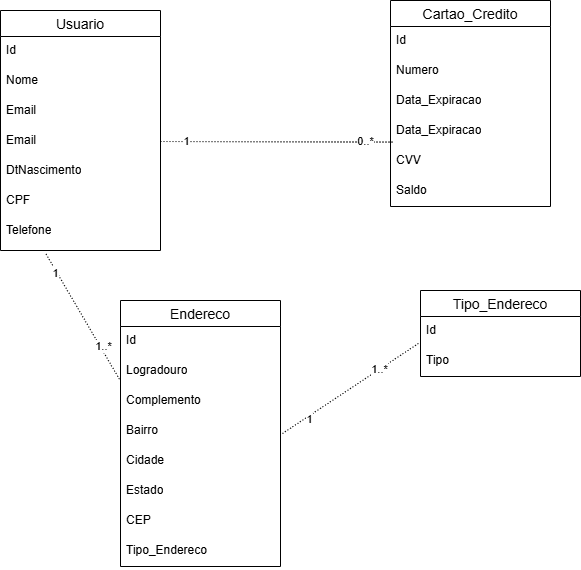

The diagram above was exported from draw.io. Its source (the exported page's mxGraphModel, read from the mxfile embedded in the PNG):
<mxGraphModel dx="1290" dy="522" grid="1" gridSize="10" guides="1" tooltips="1" connect="1" arrows="1" fold="1" page="1" pageScale="1" pageWidth="827" pageHeight="1169" math="0" shadow="0">
  <root>
    <mxCell id="0" />
    <mxCell id="1" parent="0" />
    <mxCell id="IjdLpw09XNQAaSn2FmSC-8" value="Usuario" style="swimlane;fontStyle=0;childLayout=stackLayout;horizontal=1;startSize=26;horizontalStack=0;resizeParent=1;resizeParentMax=0;resizeLast=0;collapsible=1;marginBottom=0;align=center;fontSize=14;" vertex="1" parent="1">
      <mxGeometry x="50" y="60" width="160" height="240" as="geometry" />
    </mxCell>
    <mxCell id="IjdLpw09XNQAaSn2FmSC-9" value="Id" style="text;strokeColor=none;fillColor=none;spacingLeft=4;spacingRight=4;overflow=hidden;rotatable=0;points=[[0,0.5],[1,0.5]];portConstraint=eastwest;fontSize=12;whiteSpace=wrap;html=1;" vertex="1" parent="IjdLpw09XNQAaSn2FmSC-8">
      <mxGeometry y="26" width="160" height="30" as="geometry" />
    </mxCell>
    <mxCell id="IjdLpw09XNQAaSn2FmSC-10" value="Nome" style="text;strokeColor=none;fillColor=none;spacingLeft=4;spacingRight=4;overflow=hidden;rotatable=0;points=[[0,0.5],[1,0.5]];portConstraint=eastwest;fontSize=12;whiteSpace=wrap;html=1;" vertex="1" parent="IjdLpw09XNQAaSn2FmSC-8">
      <mxGeometry y="56" width="160" height="30" as="geometry" />
    </mxCell>
    <mxCell id="IjdLpw09XNQAaSn2FmSC-11" value="Email" style="text;strokeColor=none;fillColor=none;spacingLeft=4;spacingRight=4;overflow=hidden;rotatable=0;points=[[0,0.5],[1,0.5]];portConstraint=eastwest;fontSize=12;whiteSpace=wrap;html=1;" vertex="1" parent="IjdLpw09XNQAaSn2FmSC-8">
      <mxGeometry y="86" width="160" height="30" as="geometry" />
    </mxCell>
    <mxCell id="IjdLpw09XNQAaSn2FmSC-44" value="Email" style="text;strokeColor=none;fillColor=none;spacingLeft=4;spacingRight=4;overflow=hidden;rotatable=0;points=[[0,0.5],[1,0.5]];portConstraint=eastwest;fontSize=12;whiteSpace=wrap;html=1;" vertex="1" parent="IjdLpw09XNQAaSn2FmSC-8">
      <mxGeometry y="116" width="160" height="30" as="geometry" />
    </mxCell>
    <mxCell id="IjdLpw09XNQAaSn2FmSC-14" value="DtNascimento" style="text;strokeColor=none;fillColor=none;spacingLeft=4;spacingRight=4;overflow=hidden;rotatable=0;points=[[0,0.5],[1,0.5]];portConstraint=eastwest;fontSize=12;whiteSpace=wrap;html=1;" vertex="1" parent="IjdLpw09XNQAaSn2FmSC-8">
      <mxGeometry y="146" width="160" height="30" as="geometry" />
    </mxCell>
    <mxCell id="IjdLpw09XNQAaSn2FmSC-13" value="CPF&lt;div&gt;&lt;br&gt;&lt;/div&gt;" style="text;strokeColor=none;fillColor=none;spacingLeft=4;spacingRight=4;overflow=hidden;rotatable=0;points=[[0,0.5],[1,0.5]];portConstraint=eastwest;fontSize=12;whiteSpace=wrap;html=1;" vertex="1" parent="IjdLpw09XNQAaSn2FmSC-8">
      <mxGeometry y="176" width="160" height="30" as="geometry" />
    </mxCell>
    <mxCell id="IjdLpw09XNQAaSn2FmSC-12" value="Telefone" style="text;strokeColor=none;fillColor=none;spacingLeft=4;spacingRight=4;overflow=hidden;rotatable=0;points=[[0,0.5],[1,0.5]];portConstraint=eastwest;fontSize=12;whiteSpace=wrap;html=1;" vertex="1" parent="IjdLpw09XNQAaSn2FmSC-8">
      <mxGeometry y="206" width="160" height="34" as="geometry" />
    </mxCell>
    <mxCell id="IjdLpw09XNQAaSn2FmSC-15" value="Cartao_Credito" style="swimlane;fontStyle=0;childLayout=stackLayout;horizontal=1;startSize=26;horizontalStack=0;resizeParent=1;resizeParentMax=0;resizeLast=0;collapsible=1;marginBottom=0;align=center;fontSize=14;" vertex="1" parent="1">
      <mxGeometry x="440" y="50" width="160" height="206" as="geometry" />
    </mxCell>
    <mxCell id="IjdLpw09XNQAaSn2FmSC-16" value="Id" style="text;strokeColor=none;fillColor=none;spacingLeft=4;spacingRight=4;overflow=hidden;rotatable=0;points=[[0,0.5],[1,0.5]];portConstraint=eastwest;fontSize=12;whiteSpace=wrap;html=1;" vertex="1" parent="IjdLpw09XNQAaSn2FmSC-15">
      <mxGeometry y="26" width="160" height="30" as="geometry" />
    </mxCell>
    <mxCell id="IjdLpw09XNQAaSn2FmSC-17" value="Numero" style="text;strokeColor=none;fillColor=none;spacingLeft=4;spacingRight=4;overflow=hidden;rotatable=0;points=[[0,0.5],[1,0.5]];portConstraint=eastwest;fontSize=12;whiteSpace=wrap;html=1;" vertex="1" parent="IjdLpw09XNQAaSn2FmSC-15">
      <mxGeometry y="56" width="160" height="30" as="geometry" />
    </mxCell>
    <mxCell id="IjdLpw09XNQAaSn2FmSC-36" value="Data_Expiracao" style="text;strokeColor=none;fillColor=none;spacingLeft=4;spacingRight=4;overflow=hidden;rotatable=0;points=[[0,0.5],[1,0.5]];portConstraint=eastwest;fontSize=12;whiteSpace=wrap;html=1;" vertex="1" parent="IjdLpw09XNQAaSn2FmSC-15">
      <mxGeometry y="86" width="160" height="30" as="geometry" />
    </mxCell>
    <mxCell id="IjdLpw09XNQAaSn2FmSC-18" value="Data_Expiracao" style="text;strokeColor=none;fillColor=none;spacingLeft=4;spacingRight=4;overflow=hidden;rotatable=0;points=[[0,0.5],[1,0.5]];portConstraint=eastwest;fontSize=12;whiteSpace=wrap;html=1;" vertex="1" parent="IjdLpw09XNQAaSn2FmSC-15">
      <mxGeometry y="116" width="160" height="30" as="geometry" />
    </mxCell>
    <mxCell id="IjdLpw09XNQAaSn2FmSC-27" value="CVV&lt;div&gt;&lt;br&gt;&lt;/div&gt;" style="text;strokeColor=none;fillColor=none;spacingLeft=4;spacingRight=4;overflow=hidden;rotatable=0;points=[[0,0.5],[1,0.5]];portConstraint=eastwest;fontSize=12;whiteSpace=wrap;html=1;" vertex="1" parent="IjdLpw09XNQAaSn2FmSC-15">
      <mxGeometry y="146" width="160" height="30" as="geometry" />
    </mxCell>
    <mxCell id="IjdLpw09XNQAaSn2FmSC-28" value="Saldo" style="text;strokeColor=none;fillColor=none;spacingLeft=4;spacingRight=4;overflow=hidden;rotatable=0;points=[[0,0.5],[1,0.5]];portConstraint=eastwest;fontSize=12;whiteSpace=wrap;html=1;" vertex="1" parent="IjdLpw09XNQAaSn2FmSC-15">
      <mxGeometry y="176" width="160" height="30" as="geometry" />
    </mxCell>
    <mxCell id="IjdLpw09XNQAaSn2FmSC-19" value="Endereco" style="swimlane;fontStyle=0;childLayout=stackLayout;horizontal=1;startSize=26;horizontalStack=0;resizeParent=1;resizeParentMax=0;resizeLast=0;collapsible=1;marginBottom=0;align=center;fontSize=14;" vertex="1" parent="1">
      <mxGeometry x="170" y="350" width="160" height="266" as="geometry" />
    </mxCell>
    <mxCell id="IjdLpw09XNQAaSn2FmSC-20" value="Id" style="text;strokeColor=none;fillColor=none;spacingLeft=4;spacingRight=4;overflow=hidden;rotatable=0;points=[[0,0.5],[1,0.5]];portConstraint=eastwest;fontSize=12;whiteSpace=wrap;html=1;" vertex="1" parent="IjdLpw09XNQAaSn2FmSC-19">
      <mxGeometry y="26" width="160" height="30" as="geometry" />
    </mxCell>
    <mxCell id="IjdLpw09XNQAaSn2FmSC-21" value="Logradouro" style="text;strokeColor=none;fillColor=none;spacingLeft=4;spacingRight=4;overflow=hidden;rotatable=0;points=[[0,0.5],[1,0.5]];portConstraint=eastwest;fontSize=12;whiteSpace=wrap;html=1;" vertex="1" parent="IjdLpw09XNQAaSn2FmSC-19">
      <mxGeometry y="56" width="160" height="30" as="geometry" />
    </mxCell>
    <mxCell id="IjdLpw09XNQAaSn2FmSC-22" value="Complemento" style="text;strokeColor=none;fillColor=none;spacingLeft=4;spacingRight=4;overflow=hidden;rotatable=0;points=[[0,0.5],[1,0.5]];portConstraint=eastwest;fontSize=12;whiteSpace=wrap;html=1;" vertex="1" parent="IjdLpw09XNQAaSn2FmSC-19">
      <mxGeometry y="86" width="160" height="30" as="geometry" />
    </mxCell>
    <mxCell id="IjdLpw09XNQAaSn2FmSC-31" value="Bairro&lt;div&gt;&lt;br&gt;&lt;/div&gt;" style="text;strokeColor=none;fillColor=none;spacingLeft=4;spacingRight=4;overflow=hidden;rotatable=0;points=[[0,0.5],[1,0.5]];portConstraint=eastwest;fontSize=12;whiteSpace=wrap;html=1;" vertex="1" parent="IjdLpw09XNQAaSn2FmSC-19">
      <mxGeometry y="116" width="160" height="30" as="geometry" />
    </mxCell>
    <mxCell id="IjdLpw09XNQAaSn2FmSC-30" value="Cidade" style="text;strokeColor=none;fillColor=none;spacingLeft=4;spacingRight=4;overflow=hidden;rotatable=0;points=[[0,0.5],[1,0.5]];portConstraint=eastwest;fontSize=12;whiteSpace=wrap;html=1;" vertex="1" parent="IjdLpw09XNQAaSn2FmSC-19">
      <mxGeometry y="146" width="160" height="30" as="geometry" />
    </mxCell>
    <mxCell id="IjdLpw09XNQAaSn2FmSC-29" value="Estado" style="text;strokeColor=none;fillColor=none;spacingLeft=4;spacingRight=4;overflow=hidden;rotatable=0;points=[[0,0.5],[1,0.5]];portConstraint=eastwest;fontSize=12;whiteSpace=wrap;html=1;" vertex="1" parent="IjdLpw09XNQAaSn2FmSC-19">
      <mxGeometry y="176" width="160" height="30" as="geometry" />
    </mxCell>
    <mxCell id="IjdLpw09XNQAaSn2FmSC-33" value="CEP&lt;div&gt;&lt;br&gt;&lt;/div&gt;" style="text;strokeColor=none;fillColor=none;spacingLeft=4;spacingRight=4;overflow=hidden;rotatable=0;points=[[0,0.5],[1,0.5]];portConstraint=eastwest;fontSize=12;whiteSpace=wrap;html=1;" vertex="1" parent="IjdLpw09XNQAaSn2FmSC-19">
      <mxGeometry y="206" width="160" height="30" as="geometry" />
    </mxCell>
    <mxCell id="IjdLpw09XNQAaSn2FmSC-32" value="Tipo_Endereco" style="text;strokeColor=none;fillColor=none;spacingLeft=4;spacingRight=4;overflow=hidden;rotatable=0;points=[[0,0.5],[1,0.5]];portConstraint=eastwest;fontSize=12;whiteSpace=wrap;html=1;" vertex="1" parent="IjdLpw09XNQAaSn2FmSC-19">
      <mxGeometry y="236" width="160" height="30" as="geometry" />
    </mxCell>
    <mxCell id="IjdLpw09XNQAaSn2FmSC-23" value="Tipo_Endereco" style="swimlane;fontStyle=0;childLayout=stackLayout;horizontal=1;startSize=26;horizontalStack=0;resizeParent=1;resizeParentMax=0;resizeLast=0;collapsible=1;marginBottom=0;align=center;fontSize=14;" vertex="1" parent="1">
      <mxGeometry x="470" y="340" width="160" height="86" as="geometry">
        <mxRectangle x="334" y="290" width="130" height="30" as="alternateBounds" />
      </mxGeometry>
    </mxCell>
    <mxCell id="IjdLpw09XNQAaSn2FmSC-24" value="Id" style="text;strokeColor=none;fillColor=none;spacingLeft=4;spacingRight=4;overflow=hidden;rotatable=0;points=[[0,0.5],[1,0.5]];portConstraint=eastwest;fontSize=12;whiteSpace=wrap;html=1;" vertex="1" parent="IjdLpw09XNQAaSn2FmSC-23">
      <mxGeometry y="26" width="160" height="30" as="geometry" />
    </mxCell>
    <mxCell id="IjdLpw09XNQAaSn2FmSC-25" value="Tipo" style="text;strokeColor=none;fillColor=none;spacingLeft=4;spacingRight=4;overflow=hidden;rotatable=0;points=[[0,0.5],[1,0.5]];portConstraint=eastwest;fontSize=12;whiteSpace=wrap;html=1;" vertex="1" parent="IjdLpw09XNQAaSn2FmSC-23">
      <mxGeometry y="56" width="160" height="30" as="geometry" />
    </mxCell>
    <mxCell id="IjdLpw09XNQAaSn2FmSC-81" value="" style="endArrow=none;html=1;rounded=0;dashed=1;dashPattern=1 2;elbow=vertical;exitX=1;exitY=0.5;exitDx=0;exitDy=0;entryX=0.013;entryY=0.853;entryDx=0;entryDy=0;entryPerimeter=0;" edge="1" parent="1" source="IjdLpw09XNQAaSn2FmSC-44" target="IjdLpw09XNQAaSn2FmSC-18">
      <mxGeometry relative="1" as="geometry">
        <mxPoint x="230" y="190" as="sourcePoint" />
        <mxPoint x="390" y="190" as="targetPoint" />
      </mxGeometry>
    </mxCell>
    <mxCell id="IjdLpw09XNQAaSn2FmSC-82" value="" style="resizable=0;html=1;whiteSpace=wrap;align=left;verticalAlign=bottom;" connectable="0" vertex="1" parent="IjdLpw09XNQAaSn2FmSC-81">
      <mxGeometry x="-1" relative="1" as="geometry" />
    </mxCell>
    <mxCell id="IjdLpw09XNQAaSn2FmSC-83" value="&amp;nbsp;&amp;nbsp;" style="resizable=0;html=1;whiteSpace=wrap;align=right;verticalAlign=bottom;" connectable="0" vertex="1" parent="IjdLpw09XNQAaSn2FmSC-81">
      <mxGeometry x="1" relative="1" as="geometry" />
    </mxCell>
    <mxCell id="IjdLpw09XNQAaSn2FmSC-84" value="0..*" style="edgeLabel;html=1;align=center;verticalAlign=middle;resizable=0;points=[];" vertex="1" connectable="0" parent="IjdLpw09XNQAaSn2FmSC-81">
      <mxGeometry x="0.6614" y="3" relative="1" as="geometry">
        <mxPoint x="11" y="2" as="offset" />
      </mxGeometry>
    </mxCell>
    <mxCell id="IjdLpw09XNQAaSn2FmSC-86" value="1" style="edgeLabel;html=1;align=center;verticalAlign=middle;resizable=0;points=[];" vertex="1" connectable="0" parent="IjdLpw09XNQAaSn2FmSC-81">
      <mxGeometry x="-0.7863" y="1" relative="1" as="geometry">
        <mxPoint as="offset" />
      </mxGeometry>
    </mxCell>
    <mxCell id="IjdLpw09XNQAaSn2FmSC-87" value="" style="endArrow=none;html=1;rounded=0;dashed=1;dashPattern=1 2;elbow=vertical;entryX=-0.005;entryY=0.773;entryDx=0;entryDy=0;entryPerimeter=0;exitX=0.285;exitY=1.106;exitDx=0;exitDy=0;exitPerimeter=0;" edge="1" parent="1" source="IjdLpw09XNQAaSn2FmSC-12" target="IjdLpw09XNQAaSn2FmSC-21">
      <mxGeometry relative="1" as="geometry">
        <mxPoint x="50" y="426" as="sourcePoint" />
        <mxPoint x="210" y="426" as="targetPoint" />
      </mxGeometry>
    </mxCell>
    <mxCell id="IjdLpw09XNQAaSn2FmSC-89" value="" style="resizable=0;html=1;whiteSpace=wrap;align=right;verticalAlign=bottom;" connectable="0" vertex="1" parent="IjdLpw09XNQAaSn2FmSC-87">
      <mxGeometry x="1" relative="1" as="geometry" />
    </mxCell>
    <mxCell id="IjdLpw09XNQAaSn2FmSC-90" value="1" style="edgeLabel;html=1;align=center;verticalAlign=middle;resizable=0;points=[];" vertex="1" connectable="0" parent="IjdLpw09XNQAaSn2FmSC-87">
      <mxGeometry x="-0.7085" y="-2" relative="1" as="geometry">
        <mxPoint as="offset" />
      </mxGeometry>
    </mxCell>
    <mxCell id="IjdLpw09XNQAaSn2FmSC-91" value="1..*" style="edgeLabel;html=1;align=center;verticalAlign=middle;resizable=0;points=[];" vertex="1" connectable="0" parent="IjdLpw09XNQAaSn2FmSC-87">
      <mxGeometry x="0.4784" y="3" relative="1" as="geometry">
        <mxPoint as="offset" />
      </mxGeometry>
    </mxCell>
    <mxCell id="IjdLpw09XNQAaSn2FmSC-93" value="" style="endArrow=none;html=1;rounded=0;dashed=1;dashPattern=1 2;elbow=vertical;entryX=-0.015;entryY=0.853;entryDx=0;entryDy=0;entryPerimeter=0;" edge="1" parent="1">
      <mxGeometry relative="1" as="geometry">
        <mxPoint x="332" y="483" as="sourcePoint" />
        <mxPoint x="469.9999999999999" y="391.59000000000003" as="targetPoint" />
      </mxGeometry>
    </mxCell>
    <mxCell id="IjdLpw09XNQAaSn2FmSC-94" value="" style="resizable=0;html=1;whiteSpace=wrap;align=left;verticalAlign=bottom;" connectable="0" vertex="1" parent="IjdLpw09XNQAaSn2FmSC-93">
      <mxGeometry x="-1" relative="1" as="geometry" />
    </mxCell>
    <mxCell id="IjdLpw09XNQAaSn2FmSC-95" value="" style="resizable=0;html=1;whiteSpace=wrap;align=right;verticalAlign=bottom;" connectable="0" vertex="1" parent="IjdLpw09XNQAaSn2FmSC-93">
      <mxGeometry x="1" relative="1" as="geometry">
        <mxPoint x="-8" y="18" as="offset" />
      </mxGeometry>
    </mxCell>
    <mxCell id="IjdLpw09XNQAaSn2FmSC-96" value="1" style="edgeLabel;html=1;align=center;verticalAlign=middle;resizable=0;points=[];" vertex="1" connectable="0" parent="IjdLpw09XNQAaSn2FmSC-93">
      <mxGeometry x="-0.6407" y="-2" relative="1" as="geometry">
        <mxPoint as="offset" />
      </mxGeometry>
    </mxCell>
    <mxCell id="IjdLpw09XNQAaSn2FmSC-97" value="1..*" style="edgeLabel;html=1;align=center;verticalAlign=middle;resizable=0;points=[];" vertex="1" connectable="0" parent="IjdLpw09XNQAaSn2FmSC-93">
      <mxGeometry x="0.4034" relative="1" as="geometry">
        <mxPoint as="offset" />
      </mxGeometry>
    </mxCell>
  </root>
</mxGraphModel>